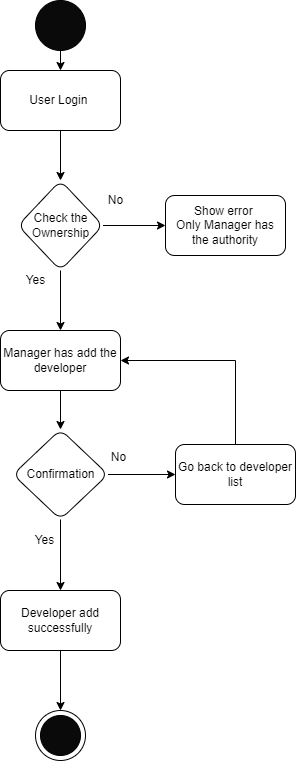

The diagram above was exported from draw.io. Its source (the exported page's mxGraphModel, read from the mxfile embedded in the PNG):
<mxGraphModel dx="1108" dy="425" grid="1" gridSize="10" guides="1" tooltips="1" connect="1" arrows="1" fold="1" page="1" pageScale="1" pageWidth="827" pageHeight="1169" math="0" shadow="0">
  <root>
    <mxCell id="0" />
    <mxCell id="1" parent="0" />
    <mxCell id="vSj5OcMLWK0AE6LoMjmY-44" style="edgeStyle=orthogonalEdgeStyle;rounded=0;orthogonalLoop=1;jettySize=auto;html=1;exitX=0.5;exitY=1;exitDx=0;exitDy=0;entryX=0.5;entryY=0;entryDx=0;entryDy=0;" edge="1" parent="1" source="vSj5OcMLWK0AE6LoMjmY-45" target="vSj5OcMLWK0AE6LoMjmY-47">
      <mxGeometry relative="1" as="geometry" />
    </mxCell>
    <mxCell id="vSj5OcMLWK0AE6LoMjmY-45" value="" style="ellipse;whiteSpace=wrap;html=1;aspect=fixed;fillColor=#0A0A0A;" vertex="1" parent="1">
      <mxGeometry x="190" y="120" width="50" height="50" as="geometry" />
    </mxCell>
    <mxCell id="vSj5OcMLWK0AE6LoMjmY-46" value="" style="edgeStyle=orthogonalEdgeStyle;rounded=0;orthogonalLoop=1;jettySize=auto;html=1;" edge="1" parent="1" source="vSj5OcMLWK0AE6LoMjmY-47" target="vSj5OcMLWK0AE6LoMjmY-52">
      <mxGeometry relative="1" as="geometry" />
    </mxCell>
    <mxCell id="vSj5OcMLWK0AE6LoMjmY-47" value="User Login&amp;nbsp;" style="rounded=1;whiteSpace=wrap;html=1;fillColor=#FFFFFF;" vertex="1" parent="1">
      <mxGeometry x="155" y="190" width="120" height="60" as="geometry" />
    </mxCell>
    <mxCell id="vSj5OcMLWK0AE6LoMjmY-48" value="" style="ellipse;whiteSpace=wrap;html=1;aspect=fixed;fillColor=#FFFFFF;" vertex="1" parent="1">
      <mxGeometry x="190" y="830" width="50" height="50" as="geometry" />
    </mxCell>
    <mxCell id="vSj5OcMLWK0AE6LoMjmY-49" value="" style="ellipse;whiteSpace=wrap;html=1;aspect=fixed;fillColor=#0A0A0A;" vertex="1" parent="1">
      <mxGeometry x="195" y="835" width="40" height="40" as="geometry" />
    </mxCell>
    <mxCell id="vSj5OcMLWK0AE6LoMjmY-50" value="" style="edgeStyle=orthogonalEdgeStyle;rounded=0;orthogonalLoop=1;jettySize=auto;html=1;" edge="1" parent="1" source="vSj5OcMLWK0AE6LoMjmY-52" target="vSj5OcMLWK0AE6LoMjmY-53">
      <mxGeometry relative="1" as="geometry" />
    </mxCell>
    <mxCell id="vSj5OcMLWK0AE6LoMjmY-51" value="" style="edgeStyle=orthogonalEdgeStyle;rounded=0;orthogonalLoop=1;jettySize=auto;html=1;" edge="1" parent="1" source="vSj5OcMLWK0AE6LoMjmY-52" target="vSj5OcMLWK0AE6LoMjmY-57">
      <mxGeometry relative="1" as="geometry" />
    </mxCell>
    <mxCell id="vSj5OcMLWK0AE6LoMjmY-52" value="Check the Ownership" style="rhombus;whiteSpace=wrap;html=1;fillColor=#FFFFFF;rounded=1;" vertex="1" parent="1">
      <mxGeometry x="172.5" y="300" width="85" height="90" as="geometry" />
    </mxCell>
    <mxCell id="vSj5OcMLWK0AE6LoMjmY-53" value="Show error&amp;nbsp;&lt;br&gt;Only Manager has the authority" style="whiteSpace=wrap;html=1;fillColor=#FFFFFF;rounded=1;" vertex="1" parent="1">
      <mxGeometry x="320" y="315" width="120" height="60" as="geometry" />
    </mxCell>
    <mxCell id="vSj5OcMLWK0AE6LoMjmY-54" value="No" style="text;html=1;align=center;verticalAlign=middle;resizable=0;points=[];autosize=1;strokeColor=none;fillColor=none;" vertex="1" parent="1">
      <mxGeometry x="255" y="310" width="30" height="20" as="geometry" />
    </mxCell>
    <mxCell id="vSj5OcMLWK0AE6LoMjmY-55" value="Yes" style="text;html=1;align=center;verticalAlign=middle;resizable=0;points=[];autosize=1;strokeColor=none;fillColor=none;" vertex="1" parent="1">
      <mxGeometry x="170" y="390" width="40" height="20" as="geometry" />
    </mxCell>
    <mxCell id="vSj5OcMLWK0AE6LoMjmY-56" value="" style="edgeStyle=orthogonalEdgeStyle;rounded=0;orthogonalLoop=1;jettySize=auto;html=1;" edge="1" parent="1" source="vSj5OcMLWK0AE6LoMjmY-57" target="vSj5OcMLWK0AE6LoMjmY-60">
      <mxGeometry relative="1" as="geometry" />
    </mxCell>
    <mxCell id="vSj5OcMLWK0AE6LoMjmY-57" value="Manager has add the developer" style="whiteSpace=wrap;html=1;fillColor=#FFFFFF;rounded=1;" vertex="1" parent="1">
      <mxGeometry x="155" y="450" width="120" height="60" as="geometry" />
    </mxCell>
    <mxCell id="vSj5OcMLWK0AE6LoMjmY-58" value="" style="edgeStyle=orthogonalEdgeStyle;rounded=0;orthogonalLoop=1;jettySize=auto;html=1;" edge="1" parent="1" source="vSj5OcMLWK0AE6LoMjmY-60" target="vSj5OcMLWK0AE6LoMjmY-61">
      <mxGeometry relative="1" as="geometry" />
    </mxCell>
    <mxCell id="vSj5OcMLWK0AE6LoMjmY-59" value="" style="edgeStyle=orthogonalEdgeStyle;rounded=0;orthogonalLoop=1;jettySize=auto;html=1;" edge="1" parent="1" source="vSj5OcMLWK0AE6LoMjmY-60" target="vSj5OcMLWK0AE6LoMjmY-64">
      <mxGeometry relative="1" as="geometry" />
    </mxCell>
    <mxCell id="vSj5OcMLWK0AE6LoMjmY-60" value="Confirmation" style="rhombus;whiteSpace=wrap;html=1;fillColor=#FFFFFF;rounded=1;" vertex="1" parent="1">
      <mxGeometry x="167.5" y="549" width="95" height="90" as="geometry" />
    </mxCell>
    <mxCell id="vSj5OcMLWK0AE6LoMjmY-66" style="edgeStyle=orthogonalEdgeStyle;rounded=0;orthogonalLoop=1;jettySize=auto;html=1;exitX=0.5;exitY=0;exitDx=0;exitDy=0;entryX=1;entryY=0.5;entryDx=0;entryDy=0;" edge="1" parent="1" source="vSj5OcMLWK0AE6LoMjmY-61" target="vSj5OcMLWK0AE6LoMjmY-57">
      <mxGeometry relative="1" as="geometry" />
    </mxCell>
    <mxCell id="vSj5OcMLWK0AE6LoMjmY-61" value="Go back to developer list" style="whiteSpace=wrap;html=1;fillColor=#FFFFFF;rounded=1;" vertex="1" parent="1">
      <mxGeometry x="330" y="564" width="120" height="60" as="geometry" />
    </mxCell>
    <mxCell id="vSj5OcMLWK0AE6LoMjmY-62" value="No" style="text;html=1;align=center;verticalAlign=middle;resizable=0;points=[];autosize=1;strokeColor=none;fillColor=none;" vertex="1" parent="1">
      <mxGeometry x="258" y="567" width="30" height="20" as="geometry" />
    </mxCell>
    <mxCell id="vSj5OcMLWK0AE6LoMjmY-63" style="edgeStyle=orthogonalEdgeStyle;rounded=0;orthogonalLoop=1;jettySize=auto;html=1;exitX=0.5;exitY=1;exitDx=0;exitDy=0;entryX=0.5;entryY=0;entryDx=0;entryDy=0;" edge="1" parent="1" source="vSj5OcMLWK0AE6LoMjmY-64" target="vSj5OcMLWK0AE6LoMjmY-48">
      <mxGeometry relative="1" as="geometry" />
    </mxCell>
    <mxCell id="vSj5OcMLWK0AE6LoMjmY-64" value="Developer add successfully" style="whiteSpace=wrap;html=1;fillColor=#FFFFFF;rounded=1;" vertex="1" parent="1">
      <mxGeometry x="155" y="710" width="120" height="60" as="geometry" />
    </mxCell>
    <mxCell id="vSj5OcMLWK0AE6LoMjmY-65" value="Yes" style="text;html=1;align=center;verticalAlign=middle;resizable=0;points=[];autosize=1;strokeColor=none;fillColor=none;" vertex="1" parent="1">
      <mxGeometry x="179" y="650" width="40" height="20" as="geometry" />
    </mxCell>
  </root>
</mxGraphModel>